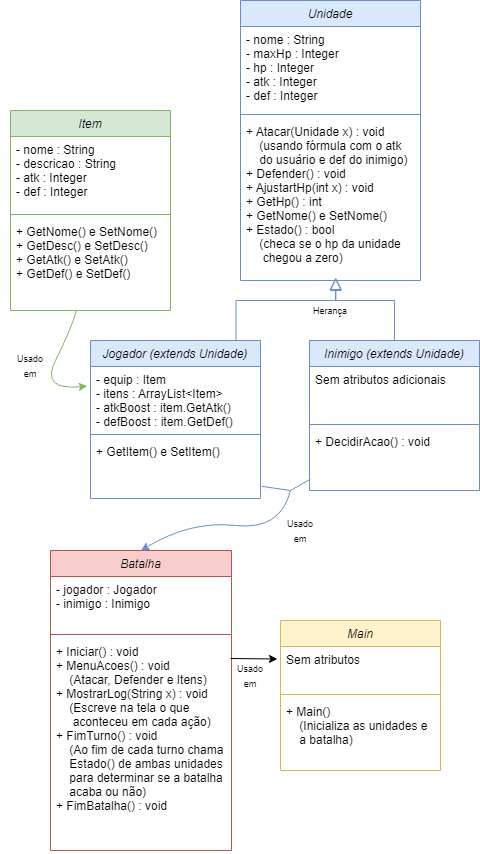

The diagram above was exported from draw.io. Its source (the exported page's mxGraphModel, read from the mxfile embedded in the PNG):
<mxGraphModel dx="1038" dy="621" grid="1" gridSize="10" guides="1" tooltips="1" connect="1" arrows="1" fold="1" page="1" pageScale="1" pageWidth="827" pageHeight="1169" math="0" shadow="0">
  <root>
    <mxCell id="WIyWlLk6GJQsqaUBKTNV-0" />
    <mxCell id="WIyWlLk6GJQsqaUBKTNV-1" parent="WIyWlLk6GJQsqaUBKTNV-0" />
    <mxCell id="zkfFHV4jXpPFQw0GAbJ--12" value="" style="endArrow=block;endSize=10;endFill=0;shadow=0;strokeWidth=1;rounded=0;edgeStyle=elbowEdgeStyle;elbow=vertical;exitX=0.856;exitY=0.001;exitDx=0;exitDy=0;entryX=0.529;entryY=1.052;entryDx=0;entryDy=0;entryPerimeter=0;exitPerimeter=0;fillColor=#dae8fc;strokeColor=#6c8ebf;" parent="WIyWlLk6GJQsqaUBKTNV-1" source="zR1npv2MDMoSy3f_5ilm-14" target="zR1npv2MDMoSy3f_5ilm-9" edge="1">
      <mxGeometry width="160" relative="1" as="geometry">
        <mxPoint x="200" y="360" as="sourcePoint" />
        <mxPoint x="305" y="320" as="targetPoint" />
        <Array as="points">
          <mxPoint x="260" y="340" />
        </Array>
      </mxGeometry>
    </mxCell>
    <mxCell id="zkfFHV4jXpPFQw0GAbJ--16" value="" style="endArrow=block;endSize=10;endFill=0;shadow=0;strokeWidth=1;rounded=0;edgeStyle=elbowEdgeStyle;elbow=vertical;exitX=0.5;exitY=0;exitDx=0;exitDy=0;entryX=0.529;entryY=1.045;entryDx=0;entryDy=0;entryPerimeter=0;fillColor=#dae8fc;strokeColor=#6c8ebf;" parent="WIyWlLk6GJQsqaUBKTNV-1" source="zR1npv2MDMoSy3f_5ilm-19" target="zR1npv2MDMoSy3f_5ilm-9" edge="1">
      <mxGeometry width="160" relative="1" as="geometry">
        <mxPoint x="410" y="360" as="sourcePoint" />
        <mxPoint x="350" y="320" as="targetPoint" />
        <Array as="points">
          <mxPoint x="360" y="340" />
        </Array>
      </mxGeometry>
    </mxCell>
    <mxCell id="zR1npv2MDMoSy3f_5ilm-1" value="Item" style="swimlane;fontStyle=2;align=center;verticalAlign=top;childLayout=stackLayout;horizontal=1;startSize=26;horizontalStack=0;resizeParent=1;resizeLast=0;collapsible=1;marginBottom=0;rounded=0;shadow=0;strokeWidth=1;fillColor=#d5e8d4;strokeColor=#82b366;" parent="WIyWlLk6GJQsqaUBKTNV-1" vertex="1">
      <mxGeometry x="30" y="150" width="160" height="200" as="geometry">
        <mxRectangle x="230" y="140" width="160" height="26" as="alternateBounds" />
      </mxGeometry>
    </mxCell>
    <mxCell id="zR1npv2MDMoSy3f_5ilm-2" value="- nome : String&#10;- descricao : String&#10;- atk : Integer&#10;- def : Integer" style="text;align=left;verticalAlign=top;spacingLeft=4;spacingRight=4;overflow=hidden;rotatable=0;points=[[0,0.5],[1,0.5]];portConstraint=eastwest;rounded=0;shadow=0;html=0;" parent="zR1npv2MDMoSy3f_5ilm-1" vertex="1">
      <mxGeometry y="26" width="160" height="74" as="geometry" />
    </mxCell>
    <mxCell id="zR1npv2MDMoSy3f_5ilm-3" value="" style="line;html=1;strokeWidth=1;align=left;verticalAlign=middle;spacingTop=-1;spacingLeft=3;spacingRight=3;rotatable=0;labelPosition=right;points=[];portConstraint=eastwest;fillColor=#d5e8d4;strokeColor=#82b366;" parent="zR1npv2MDMoSy3f_5ilm-1" vertex="1">
      <mxGeometry y="100" width="160" height="8" as="geometry" />
    </mxCell>
    <mxCell id="zR1npv2MDMoSy3f_5ilm-4" value="+ GetNome() e SetNome()&#10;+ GetDesc() e SetDesc()&#10;+ GetAtk() e SetAtk()&#10;+ GetDef() e SetDef()" style="text;align=left;verticalAlign=top;spacingLeft=4;spacingRight=4;overflow=hidden;rotatable=0;points=[[0,0.5],[1,0.5]];portConstraint=eastwest;" parent="zR1npv2MDMoSy3f_5ilm-1" vertex="1">
      <mxGeometry y="108" width="160" height="92" as="geometry" />
    </mxCell>
    <mxCell id="zR1npv2MDMoSy3f_5ilm-6" value="Unidade" style="swimlane;fontStyle=2;align=center;verticalAlign=top;childLayout=stackLayout;horizontal=1;startSize=26;horizontalStack=0;resizeParent=1;resizeLast=0;collapsible=1;marginBottom=0;rounded=0;shadow=0;strokeWidth=1;fillColor=#dae8fc;strokeColor=#6c8ebf;" parent="WIyWlLk6GJQsqaUBKTNV-1" vertex="1">
      <mxGeometry x="260" y="40" width="180" height="280" as="geometry">
        <mxRectangle x="230" y="140" width="160" height="26" as="alternateBounds" />
      </mxGeometry>
    </mxCell>
    <mxCell id="zR1npv2MDMoSy3f_5ilm-7" value="- nome : String&#10;- maxHp : Integer&#10;- hp : Integer&#10;- atk : Integer&#10;- def : Integer" style="text;align=left;verticalAlign=top;spacingLeft=4;spacingRight=4;overflow=hidden;rotatable=0;points=[[0,0.5],[1,0.5]];portConstraint=eastwest;rounded=0;shadow=0;html=0;" parent="zR1npv2MDMoSy3f_5ilm-6" vertex="1">
      <mxGeometry y="26" width="180" height="84" as="geometry" />
    </mxCell>
    <mxCell id="zR1npv2MDMoSy3f_5ilm-8" value="" style="line;html=1;strokeWidth=1;align=left;verticalAlign=middle;spacingTop=-1;spacingLeft=3;spacingRight=3;rotatable=0;labelPosition=right;points=[];portConstraint=eastwest;fillColor=#dae8fc;strokeColor=#6c8ebf;" parent="zR1npv2MDMoSy3f_5ilm-6" vertex="1">
      <mxGeometry y="110" width="180" height="8" as="geometry" />
    </mxCell>
    <mxCell id="zR1npv2MDMoSy3f_5ilm-9" value="+ Atacar(Unidade x) : void&#10;    (usando fórmula com o atk&#10;    do usuário e def do inimigo)&#10;+ Defender() : void&#10;+ AjustartHp(int x) : void&#10;+ GetHp() : int&#10;+ GetNome() e SetNome()&#10;+ Estado() : bool&#10;    (checa se o hp da unidade&#10;     chegou a zero)" style="text;align=left;verticalAlign=top;spacingLeft=4;spacingRight=4;overflow=hidden;rotatable=0;points=[[0,0.5],[1,0.5]];portConstraint=eastwest;" parent="zR1npv2MDMoSy3f_5ilm-6" vertex="1">
      <mxGeometry y="118" width="180" height="152" as="geometry" />
    </mxCell>
    <mxCell id="zR1npv2MDMoSy3f_5ilm-14" value="Jogador (extends Unidade)" style="swimlane;fontStyle=2;align=center;verticalAlign=top;childLayout=stackLayout;horizontal=1;startSize=26;horizontalStack=0;resizeParent=1;resizeLast=0;collapsible=1;marginBottom=0;rounded=0;shadow=0;strokeWidth=1;fillColor=#dae8fc;strokeColor=#6c8ebf;" parent="WIyWlLk6GJQsqaUBKTNV-1" vertex="1">
      <mxGeometry x="110" y="380" width="170" height="158" as="geometry">
        <mxRectangle x="230" y="140" width="160" height="26" as="alternateBounds" />
      </mxGeometry>
    </mxCell>
    <mxCell id="zR1npv2MDMoSy3f_5ilm-15" value="- equip : Item&#10;- itens : ArrayList&lt;Item&gt;&#10;- atkBoost : item.GetAtk()&#10;- defBoost : item.GetDef()" style="text;align=left;verticalAlign=top;spacingLeft=4;spacingRight=4;overflow=hidden;rotatable=0;points=[[0,0.5],[1,0.5]];portConstraint=eastwest;rounded=0;shadow=0;html=0;" parent="zR1npv2MDMoSy3f_5ilm-14" vertex="1">
      <mxGeometry y="26" width="170" height="64" as="geometry" />
    </mxCell>
    <mxCell id="zR1npv2MDMoSy3f_5ilm-16" value="" style="line;html=1;strokeWidth=1;align=left;verticalAlign=middle;spacingTop=-1;spacingLeft=3;spacingRight=3;rotatable=0;labelPosition=right;points=[];portConstraint=eastwest;fillColor=#dae8fc;strokeColor=#6c8ebf;" parent="zR1npv2MDMoSy3f_5ilm-14" vertex="1">
      <mxGeometry y="90" width="170" height="8" as="geometry" />
    </mxCell>
    <mxCell id="zR1npv2MDMoSy3f_5ilm-17" value="+ GetItem() e SetItem()" style="text;align=left;verticalAlign=top;spacingLeft=4;spacingRight=4;overflow=hidden;rotatable=0;points=[[0,0.5],[1,0.5]];portConstraint=eastwest;" parent="zR1npv2MDMoSy3f_5ilm-14" vertex="1">
      <mxGeometry y="98" width="170" height="60" as="geometry" />
    </mxCell>
    <mxCell id="zR1npv2MDMoSy3f_5ilm-19" value="Inimigo (extends Unidade)" style="swimlane;fontStyle=2;align=center;verticalAlign=top;childLayout=stackLayout;horizontal=1;startSize=26;horizontalStack=0;resizeParent=1;resizeLast=0;collapsible=1;marginBottom=0;rounded=0;shadow=0;strokeWidth=1;fillColor=#dae8fc;strokeColor=#6c8ebf;" parent="WIyWlLk6GJQsqaUBKTNV-1" vertex="1">
      <mxGeometry x="329" y="380" width="170" height="150" as="geometry">
        <mxRectangle x="230" y="140" width="160" height="26" as="alternateBounds" />
      </mxGeometry>
    </mxCell>
    <mxCell id="zR1npv2MDMoSy3f_5ilm-20" value="Sem atributos adicionais" style="text;align=left;verticalAlign=top;spacingLeft=4;spacingRight=4;overflow=hidden;rotatable=0;points=[[0,0.5],[1,0.5]];portConstraint=eastwest;rounded=0;shadow=0;html=0;" parent="zR1npv2MDMoSy3f_5ilm-19" vertex="1">
      <mxGeometry y="26" width="170" height="54" as="geometry" />
    </mxCell>
    <mxCell id="zR1npv2MDMoSy3f_5ilm-21" value="" style="line;html=1;strokeWidth=1;align=left;verticalAlign=middle;spacingTop=-1;spacingLeft=3;spacingRight=3;rotatable=0;labelPosition=right;points=[];portConstraint=eastwest;fillColor=#dae8fc;strokeColor=#6c8ebf;" parent="zR1npv2MDMoSy3f_5ilm-19" vertex="1">
      <mxGeometry y="80" width="170" height="8" as="geometry" />
    </mxCell>
    <mxCell id="zR1npv2MDMoSy3f_5ilm-22" value="+ DecidirAcao() : void" style="text;align=left;verticalAlign=top;spacingLeft=4;spacingRight=4;overflow=hidden;rotatable=0;points=[[0,0.5],[1,0.5]];portConstraint=eastwest;" parent="zR1npv2MDMoSy3f_5ilm-19" vertex="1">
      <mxGeometry y="88" width="170" height="60" as="geometry" />
    </mxCell>
    <mxCell id="zR1npv2MDMoSy3f_5ilm-26" value="" style="curved=1;endArrow=classic;html=1;rounded=0;entryX=-0.019;entryY=0.307;entryDx=0;entryDy=0;entryPerimeter=0;fillColor=#d5e8d4;strokeColor=#82b366;" parent="WIyWlLk6GJQsqaUBKTNV-1" source="zR1npv2MDMoSy3f_5ilm-4" target="zR1npv2MDMoSy3f_5ilm-15" edge="1">
      <mxGeometry width="50" height="50" relative="1" as="geometry">
        <mxPoint x="40" y="400" as="sourcePoint" />
        <mxPoint x="90" y="350" as="targetPoint" />
        <Array as="points">
          <mxPoint x="90" y="370" />
          <mxPoint x="60" y="430" />
        </Array>
      </mxGeometry>
    </mxCell>
    <mxCell id="zR1npv2MDMoSy3f_5ilm-27" value="Batalha" style="swimlane;fontStyle=2;align=center;verticalAlign=top;childLayout=stackLayout;horizontal=1;startSize=26;horizontalStack=0;resizeParent=1;resizeLast=0;collapsible=1;marginBottom=0;rounded=0;shadow=0;strokeWidth=1;fillColor=#f8cecc;strokeColor=#b85450;" parent="WIyWlLk6GJQsqaUBKTNV-1" vertex="1">
      <mxGeometry x="70" y="590" width="181" height="300" as="geometry">
        <mxRectangle x="230" y="140" width="160" height="26" as="alternateBounds" />
      </mxGeometry>
    </mxCell>
    <mxCell id="zR1npv2MDMoSy3f_5ilm-28" value="- jogador : Jogador&#10;- inimigo : Inimigo" style="text;align=left;verticalAlign=top;spacingLeft=4;spacingRight=4;overflow=hidden;rotatable=0;points=[[0,0.5],[1,0.5]];portConstraint=eastwest;rounded=0;shadow=0;html=0;" parent="zR1npv2MDMoSy3f_5ilm-27" vertex="1">
      <mxGeometry y="26" width="181" height="54" as="geometry" />
    </mxCell>
    <mxCell id="zR1npv2MDMoSy3f_5ilm-29" value="" style="line;html=1;strokeWidth=1;align=left;verticalAlign=middle;spacingTop=-1;spacingLeft=3;spacingRight=3;rotatable=0;labelPosition=right;points=[];portConstraint=eastwest;fillColor=#f8cecc;strokeColor=#b85450;" parent="zR1npv2MDMoSy3f_5ilm-27" vertex="1">
      <mxGeometry y="80" width="181" height="8" as="geometry" />
    </mxCell>
    <mxCell id="zR1npv2MDMoSy3f_5ilm-30" value="+ Iniciar() : void&#10;+ MenuAcoes() : void&#10;    (Atacar, Defender e Itens)&#10;+ MostrarLog(String x) : void&#10;    (Escreve na tela o que&#10;     aconteceu em cada ação)&#10;+ FimTurno() : void&#10;    (Ao fim de cada turno chama&#10;    Estado() de ambas unidades&#10;    para determinar se a batalha&#10;    acaba ou não)&#10;+ FimBatalha() : void&#10;&#10;" style="text;align=left;verticalAlign=top;spacingLeft=4;spacingRight=4;overflow=hidden;rotatable=0;points=[[0,0.5],[1,0.5]];portConstraint=eastwest;" parent="zR1npv2MDMoSy3f_5ilm-27" vertex="1">
      <mxGeometry y="88" width="181" height="212" as="geometry" />
    </mxCell>
    <mxCell id="zR1npv2MDMoSy3f_5ilm-31" value="" style="endArrow=none;html=1;rounded=0;exitX=1.007;exitY=0.797;exitDx=0;exitDy=0;entryX=0.006;entryY=0.843;entryDx=0;entryDy=0;entryPerimeter=0;exitPerimeter=0;fillColor=#dae8fc;strokeColor=#6c8ebf;" parent="WIyWlLk6GJQsqaUBKTNV-1" source="zR1npv2MDMoSy3f_5ilm-17" target="zR1npv2MDMoSy3f_5ilm-22" edge="1">
      <mxGeometry width="50" height="50" relative="1" as="geometry">
        <mxPoint x="280" y="500" as="sourcePoint" />
        <mxPoint x="330" y="500" as="targetPoint" />
        <Array as="points">
          <mxPoint x="310" y="530" />
        </Array>
      </mxGeometry>
    </mxCell>
    <mxCell id="zR1npv2MDMoSy3f_5ilm-32" value="" style="curved=1;endArrow=classic;html=1;rounded=0;entryX=0.5;entryY=0;entryDx=0;entryDy=0;fillColor=#dae8fc;strokeColor=#6c8ebf;" parent="WIyWlLk6GJQsqaUBKTNV-1" target="zR1npv2MDMoSy3f_5ilm-27" edge="1">
      <mxGeometry width="50" height="50" relative="1" as="geometry">
        <mxPoint x="310" y="530" as="sourcePoint" />
        <mxPoint x="330" y="500" as="targetPoint" />
        <Array as="points">
          <mxPoint x="300" y="570" />
          <mxPoint x="210" y="560" />
        </Array>
      </mxGeometry>
    </mxCell>
    <mxCell id="zR1npv2MDMoSy3f_5ilm-34" value="Main" style="swimlane;fontStyle=2;align=center;verticalAlign=top;childLayout=stackLayout;horizontal=1;startSize=26;horizontalStack=0;resizeParent=1;resizeLast=0;collapsible=1;marginBottom=0;rounded=0;shadow=0;strokeWidth=1;fillColor=#fff2cc;strokeColor=#d6b656;" parent="WIyWlLk6GJQsqaUBKTNV-1" vertex="1">
      <mxGeometry x="300" y="660" width="160" height="150" as="geometry">
        <mxRectangle x="230" y="140" width="160" height="26" as="alternateBounds" />
      </mxGeometry>
    </mxCell>
    <mxCell id="zR1npv2MDMoSy3f_5ilm-35" value="Sem atributos" style="text;align=left;verticalAlign=top;spacingLeft=4;spacingRight=4;overflow=hidden;rotatable=0;points=[[0,0.5],[1,0.5]];portConstraint=eastwest;rounded=0;shadow=0;html=0;" parent="zR1npv2MDMoSy3f_5ilm-34" vertex="1">
      <mxGeometry y="26" width="160" height="44" as="geometry" />
    </mxCell>
    <mxCell id="zR1npv2MDMoSy3f_5ilm-36" value="" style="line;html=1;strokeWidth=1;align=left;verticalAlign=middle;spacingTop=-1;spacingLeft=3;spacingRight=3;rotatable=0;labelPosition=right;points=[];portConstraint=eastwest;fillColor=#fff2cc;strokeColor=#d6b656;" parent="zR1npv2MDMoSy3f_5ilm-34" vertex="1">
      <mxGeometry y="70" width="160" height="8" as="geometry" />
    </mxCell>
    <mxCell id="zR1npv2MDMoSy3f_5ilm-37" value="+ Main()&#10;    (Inicializa as unidades e&#10;    a batalha)" style="text;align=left;verticalAlign=top;spacingLeft=4;spacingRight=4;overflow=hidden;rotatable=0;points=[[0,0.5],[1,0.5]];portConstraint=eastwest;" parent="zR1npv2MDMoSy3f_5ilm-34" vertex="1">
      <mxGeometry y="78" width="160" height="62" as="geometry" />
    </mxCell>
    <mxCell id="zR1npv2MDMoSy3f_5ilm-39" value="" style="endArrow=classic;html=1;rounded=0;entryX=-0.019;entryY=0.284;entryDx=0;entryDy=0;entryPerimeter=0;" parent="WIyWlLk6GJQsqaUBKTNV-1" target="zR1npv2MDMoSy3f_5ilm-35" edge="1">
      <mxGeometry width="50" height="50" relative="1" as="geometry">
        <mxPoint x="250" y="698" as="sourcePoint" />
        <mxPoint x="290" y="700" as="targetPoint" />
      </mxGeometry>
    </mxCell>
    <mxCell id="VaFSqsDdTRfmhNrouuyv-0" value="&lt;font style=&quot;font-size: 9px;&quot;&gt;Usado&lt;br&gt;em&lt;/font&gt;" style="text;html=1;strokeColor=none;fillColor=none;align=center;verticalAlign=middle;whiteSpace=wrap;rounded=0;" vertex="1" parent="WIyWlLk6GJQsqaUBKTNV-1">
      <mxGeometry x="20" y="390" width="60" height="30" as="geometry" />
    </mxCell>
    <mxCell id="VaFSqsDdTRfmhNrouuyv-1" value="&lt;font style=&quot;font-size: 9px;&quot;&gt;Usado&lt;br&gt;em&lt;/font&gt;" style="text;html=1;strokeColor=none;fillColor=none;align=center;verticalAlign=middle;whiteSpace=wrap;rounded=0;" vertex="1" parent="WIyWlLk6GJQsqaUBKTNV-1">
      <mxGeometry x="290" y="555" width="60" height="30" as="geometry" />
    </mxCell>
    <mxCell id="VaFSqsDdTRfmhNrouuyv-2" value="&lt;font style=&quot;font-size: 9px;&quot;&gt;Herança&lt;/font&gt;" style="text;html=1;strokeColor=none;fillColor=none;align=center;verticalAlign=middle;whiteSpace=wrap;rounded=0;" vertex="1" parent="WIyWlLk6GJQsqaUBKTNV-1">
      <mxGeometry x="320" y="340" width="60" height="20" as="geometry" />
    </mxCell>
    <mxCell id="VaFSqsDdTRfmhNrouuyv-3" style="edgeStyle=orthogonalEdgeStyle;rounded=0;orthogonalLoop=1;jettySize=auto;html=1;exitX=0.5;exitY=1;exitDx=0;exitDy=0;" edge="1" parent="WIyWlLk6GJQsqaUBKTNV-1" source="VaFSqsDdTRfmhNrouuyv-2" target="VaFSqsDdTRfmhNrouuyv-2">
      <mxGeometry relative="1" as="geometry" />
    </mxCell>
    <mxCell id="VaFSqsDdTRfmhNrouuyv-4" style="edgeStyle=orthogonalEdgeStyle;rounded=0;orthogonalLoop=1;jettySize=auto;html=1;exitX=0.5;exitY=1;exitDx=0;exitDy=0;fontSize=9;" edge="1" parent="WIyWlLk6GJQsqaUBKTNV-1" source="VaFSqsDdTRfmhNrouuyv-2" target="VaFSqsDdTRfmhNrouuyv-2">
      <mxGeometry relative="1" as="geometry" />
    </mxCell>
    <mxCell id="VaFSqsDdTRfmhNrouuyv-5" value="&lt;font style=&quot;font-size: 9px;&quot;&gt;Usado&lt;br&gt;em&lt;/font&gt;" style="text;html=1;strokeColor=none;fillColor=none;align=center;verticalAlign=middle;whiteSpace=wrap;rounded=0;" vertex="1" parent="WIyWlLk6GJQsqaUBKTNV-1">
      <mxGeometry x="240" y="700" width="60" height="30" as="geometry" />
    </mxCell>
  </root>
</mxGraphModel>